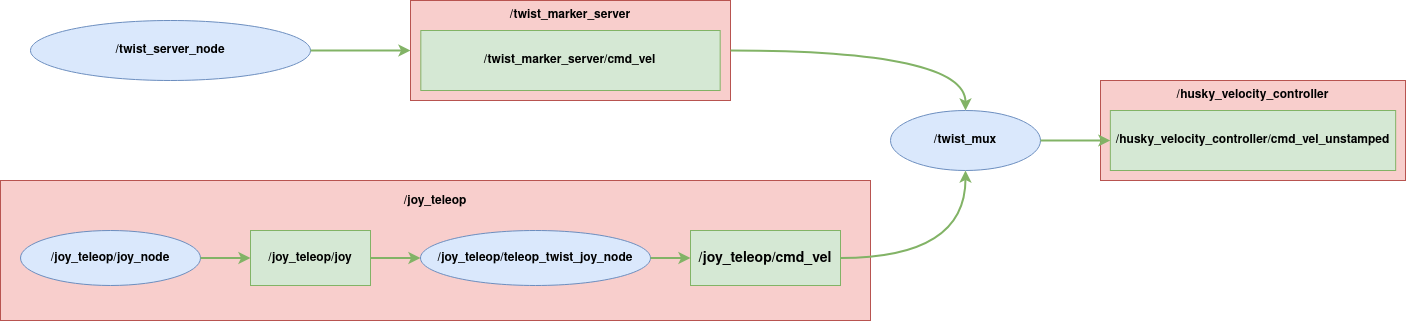

The diagram above was exported from draw.io. Its source (the exported page's mxGraphModel, read from the mxfile embedded in the PNG):
<mxGraphModel dx="2970" dy="1227" grid="1" gridSize="10" guides="1" tooltips="1" connect="1" arrows="1" fold="1" page="1" pageScale="1" pageWidth="850" pageHeight="1100" math="0" shadow="0">
  <root>
    <mxCell id="0" />
    <mxCell id="1" parent="0" />
    <mxCell id="JJzSSO3vnnkV8Cb1Qvih-27" value="" style="group" parent="1" vertex="1" connectable="0">
      <mxGeometry x="1000" y="260" width="305" height="100" as="geometry" />
    </mxCell>
    <mxCell id="JJzSSO3vnnkV8Cb1Qvih-28" value="" style="rounded=0;whiteSpace=wrap;html=1;fillColor=#f8cecc;strokeColor=#b85450;" parent="JJzSSO3vnnkV8Cb1Qvih-27" vertex="1">
      <mxGeometry width="305" height="100" as="geometry" />
    </mxCell>
    <mxCell id="JJzSSO3vnnkV8Cb1Qvih-29" value="&lt;b&gt;/husky_velocity_controller&lt;/b&gt;" style="text;html=1;strokeColor=none;fillColor=none;align=center;verticalAlign=middle;whiteSpace=wrap;rounded=0;" parent="JJzSSO3vnnkV8Cb1Qvih-27" vertex="1">
      <mxGeometry x="60.01612903225805" width="184.96774193548384" height="30" as="geometry" />
    </mxCell>
    <mxCell id="JJzSSO3vnnkV8Cb1Qvih-24" value="&lt;b&gt;/husky_velocity_controller/cmd_vel_unstamped&lt;/b&gt;" style="rounded=0;whiteSpace=wrap;html=1;fillColor=#d5e8d4;strokeColor=#82b366;" parent="JJzSSO3vnnkV8Cb1Qvih-27" vertex="1">
      <mxGeometry x="9.838709677419352" y="30" width="285.3225806451613" height="60" as="geometry" />
    </mxCell>
    <mxCell id="JJzSSO3vnnkV8Cb1Qvih-23" value="/twist_mux" style="ellipse;whiteSpace=wrap;html=1;fillColor=#dae8fc;strokeColor=#6c8ebf;fontStyle=1" parent="1" vertex="1">
      <mxGeometry x="790" y="290" width="150" height="60" as="geometry" />
    </mxCell>
    <mxCell id="JJzSSO3vnnkV8Cb1Qvih-25" value="" style="edgeStyle=orthogonalEdgeStyle;orthogonalLoop=1;jettySize=auto;html=1;curved=1;fillColor=#d5e8d4;strokeColor=#82b366;strokeWidth=2;rounded=0;entryX=0;entryY=0.5;entryDx=0;entryDy=0;exitX=1;exitY=0.5;exitDx=0;exitDy=0;" parent="1" source="JJzSSO3vnnkV8Cb1Qvih-23" target="JJzSSO3vnnkV8Cb1Qvih-24" edge="1">
      <mxGeometry relative="1" as="geometry">
        <mxPoint x="1050" y="320" as="sourcePoint" />
        <mxPoint x="1130" y="330" as="targetPoint" />
      </mxGeometry>
    </mxCell>
    <mxCell id="f42meFP3OreKx-gaZW3s-1" value="" style="group" parent="1" vertex="1" connectable="0">
      <mxGeometry x="310" y="180" width="320" height="100" as="geometry" />
    </mxCell>
    <mxCell id="f42meFP3OreKx-gaZW3s-2" value="" style="rounded=0;whiteSpace=wrap;html=1;fillColor=#f8cecc;strokeColor=#b85450;" parent="f42meFP3OreKx-gaZW3s-1" vertex="1">
      <mxGeometry width="320" height="100" as="geometry" />
    </mxCell>
    <mxCell id="f42meFP3OreKx-gaZW3s-3" value="&lt;b&gt;/twist_marker_server&lt;/b&gt;" style="text;html=1;strokeColor=none;fillColor=none;align=center;verticalAlign=middle;whiteSpace=wrap;rounded=0;" parent="f42meFP3OreKx-gaZW3s-1" vertex="1">
      <mxGeometry x="62.96774193548386" width="194.06451612903223" height="30" as="geometry" />
    </mxCell>
    <mxCell id="f42meFP3OreKx-gaZW3s-4" value="&lt;b&gt;/twist_marker_server/cmd_vel&lt;/b&gt;" style="rounded=0;whiteSpace=wrap;html=1;fillColor=#d5e8d4;strokeColor=#82b366;" parent="f42meFP3OreKx-gaZW3s-1" vertex="1">
      <mxGeometry x="10.322580645161288" y="30" width="299.3548387096774" height="60" as="geometry" />
    </mxCell>
    <mxCell id="f42meFP3OreKx-gaZW3s-5" value="" style="edgeStyle=orthogonalEdgeStyle;orthogonalLoop=1;jettySize=auto;html=1;curved=1;fillColor=#d5e8d4;strokeColor=#82b366;strokeWidth=2;rounded=0;exitX=1;exitY=0.5;exitDx=0;exitDy=0;entryX=0.5;entryY=0;entryDx=0;entryDy=0;" parent="1" source="f42meFP3OreKx-gaZW3s-2" target="JJzSSO3vnnkV8Cb1Qvih-23" edge="1">
      <mxGeometry relative="1" as="geometry">
        <mxPoint x="470" y="70" as="sourcePoint" />
        <mxPoint x="570" y="70" as="targetPoint" />
      </mxGeometry>
    </mxCell>
    <mxCell id="f42meFP3OreKx-gaZW3s-6" value="/twist_server_node" style="ellipse;whiteSpace=wrap;html=1;fillColor=#dae8fc;strokeColor=#6c8ebf;fontStyle=1" parent="1" vertex="1">
      <mxGeometry x="-70" y="200" width="280" height="60" as="geometry" />
    </mxCell>
    <mxCell id="f42meFP3OreKx-gaZW3s-7" value="" style="edgeStyle=orthogonalEdgeStyle;orthogonalLoop=1;jettySize=auto;html=1;curved=1;fillColor=#d5e8d4;strokeColor=#82b366;strokeWidth=2;rounded=0;exitX=1;exitY=0.5;exitDx=0;exitDy=0;entryX=0;entryY=0.5;entryDx=0;entryDy=0;" parent="1" source="f42meFP3OreKx-gaZW3s-6" target="f42meFP3OreKx-gaZW3s-2" edge="1">
      <mxGeometry relative="1" as="geometry">
        <mxPoint x="60" y="140" as="sourcePoint" />
        <mxPoint x="160" y="140" as="targetPoint" />
      </mxGeometry>
    </mxCell>
    <mxCell id="f42meFP3OreKx-gaZW3s-8" value="" style="group" parent="1" vertex="1" connectable="0">
      <mxGeometry x="-100" y="360" width="870" height="140" as="geometry" />
    </mxCell>
    <mxCell id="f42meFP3OreKx-gaZW3s-9" value="" style="rounded=0;whiteSpace=wrap;html=1;fillColor=#f8cecc;strokeColor=#b85450;" parent="f42meFP3OreKx-gaZW3s-8" vertex="1">
      <mxGeometry width="870" height="140" as="geometry" />
    </mxCell>
    <mxCell id="f42meFP3OreKx-gaZW3s-10" value="&lt;b&gt;/joy_teleop&lt;/b&gt;" style="text;html=1;strokeColor=none;fillColor=none;align=center;verticalAlign=middle;whiteSpace=wrap;rounded=0;" parent="f42meFP3OreKx-gaZW3s-8" vertex="1">
      <mxGeometry x="228.08108108108107" width="413.8378378378378" height="42" as="geometry" />
    </mxCell>
    <mxCell id="f42meFP3OreKx-gaZW3s-11" value="/joy_teleop/joy_node" style="ellipse;whiteSpace=wrap;html=1;fillColor=#dae8fc;strokeColor=#6c8ebf;fontStyle=1" parent="f42meFP3OreKx-gaZW3s-8" vertex="1">
      <mxGeometry x="20" y="50" width="180" height="55" as="geometry" />
    </mxCell>
    <mxCell id="f42meFP3OreKx-gaZW3s-12" value="&lt;b&gt;/joy_teleop/joy&lt;/b&gt;" style="rounded=0;whiteSpace=wrap;html=1;fillColor=#d5e8d4;strokeColor=#82b366;" parent="f42meFP3OreKx-gaZW3s-8" vertex="1">
      <mxGeometry x="250" y="50" width="120" height="55" as="geometry" />
    </mxCell>
    <mxCell id="f42meFP3OreKx-gaZW3s-13" value="" style="edgeStyle=orthogonalEdgeStyle;orthogonalLoop=1;jettySize=auto;html=1;curved=1;fillColor=#d5e8d4;strokeColor=#82b366;strokeWidth=2;rounded=0;entryX=0;entryY=0.5;entryDx=0;entryDy=0;exitX=1;exitY=0.5;exitDx=0;exitDy=0;" parent="f42meFP3OreKx-gaZW3s-8" source="f42meFP3OreKx-gaZW3s-11" target="f42meFP3OreKx-gaZW3s-12" edge="1">
      <mxGeometry relative="1" as="geometry">
        <mxPoint x="330" y="227.5" as="sourcePoint" />
        <mxPoint x="210" y="87.5" as="targetPoint" />
      </mxGeometry>
    </mxCell>
    <mxCell id="f42meFP3OreKx-gaZW3s-14" value="" style="edgeStyle=orthogonalEdgeStyle;orthogonalLoop=1;jettySize=auto;html=1;curved=1;fillColor=#d5e8d4;strokeColor=#82b366;strokeWidth=2;rounded=0;exitX=1;exitY=0.5;exitDx=0;exitDy=0;entryX=0;entryY=0.5;entryDx=0;entryDy=0;" parent="f42meFP3OreKx-gaZW3s-8" source="f42meFP3OreKx-gaZW3s-12" target="f42meFP3OreKx-gaZW3s-15" edge="1">
      <mxGeometry relative="1" as="geometry">
        <mxPoint x="440" y="70" as="sourcePoint" />
        <mxPoint x="480" y="78.75" as="targetPoint" />
      </mxGeometry>
    </mxCell>
    <mxCell id="f42meFP3OreKx-gaZW3s-15" value="/joy_teleop/teleop_twist_joy_node" style="ellipse;whiteSpace=wrap;html=1;fillColor=#dae8fc;strokeColor=#6c8ebf;fontStyle=1" parent="f42meFP3OreKx-gaZW3s-8" vertex="1">
      <mxGeometry x="420" y="50" width="230" height="55" as="geometry" />
    </mxCell>
    <mxCell id="f42meFP3OreKx-gaZW3s-16" value="&lt;b&gt;&lt;font style=&quot;font-size: 14px;&quot;&gt;/joy_teleop/cmd_vel&lt;/font&gt;&lt;/b&gt;" style="rounded=0;whiteSpace=wrap;html=1;fillColor=#d5e8d4;strokeColor=#82b366;" parent="f42meFP3OreKx-gaZW3s-8" vertex="1">
      <mxGeometry x="690" y="50" width="150" height="55" as="geometry" />
    </mxCell>
    <mxCell id="f42meFP3OreKx-gaZW3s-17" value="" style="edgeStyle=orthogonalEdgeStyle;orthogonalLoop=1;jettySize=auto;html=1;curved=1;fillColor=#d5e8d4;strokeColor=#82b366;strokeWidth=2;rounded=0;entryX=0;entryY=0.5;entryDx=0;entryDy=0;exitX=1;exitY=0.5;exitDx=0;exitDy=0;" parent="f42meFP3OreKx-gaZW3s-8" source="f42meFP3OreKx-gaZW3s-15" target="f42meFP3OreKx-gaZW3s-16" edge="1">
      <mxGeometry relative="1" as="geometry">
        <mxPoint x="630.0000000000005" y="122.5" as="sourcePoint" />
        <mxPoint x="740" y="236.25" as="targetPoint" />
      </mxGeometry>
    </mxCell>
    <mxCell id="f42meFP3OreKx-gaZW3s-18" value="" style="edgeStyle=orthogonalEdgeStyle;orthogonalLoop=1;jettySize=auto;html=1;curved=1;fillColor=#d5e8d4;strokeColor=#82b366;strokeWidth=2;rounded=0;exitX=1;exitY=0.5;exitDx=0;exitDy=0;entryX=0.5;entryY=1;entryDx=0;entryDy=0;" parent="1" source="f42meFP3OreKx-gaZW3s-16" target="JJzSSO3vnnkV8Cb1Qvih-23" edge="1">
      <mxGeometry relative="1" as="geometry">
        <mxPoint x="870" y="610" as="sourcePoint" />
        <mxPoint x="910" y="620" as="targetPoint" />
      </mxGeometry>
    </mxCell>
  </root>
</mxGraphModel>